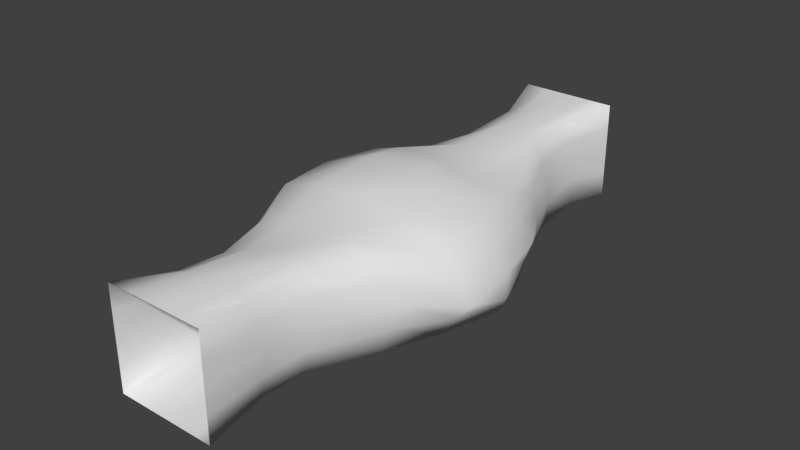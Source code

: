 # Source: CaveWide1.blend  (saved by Blender 2.79.0; exported with 4.5.12 LTS)
import bpy
from mathutils import Matrix  # noqa: F401  (used for matrix-valued properties, if any)

bpy.ops.wm.read_factory_settings(use_empty=True)
scene = bpy.context.scene
scene.name = 'Scene'

# ---- collections
col_collection_1 = bpy.data.collections.new('Collection 1'); scene.collection.children.link(col_collection_1)

# ---- world
world_world = bpy.data.worlds.new('World'); scene.world = world_world
world_world.color = (0.05088, 0.05088, 0.05088)
world_world.use_sun_shadow = False
world_world.sun_shadow_jitter_overblur = 0.0
world_world.cycles.sampling_method = 'MANUAL'

# ---- meshes
me_cube_004 = bpy.data.meshes.new('Cube.004')
me_cube_004.from_pydata([(-1.0, -1.0, 5.5), (-1.0, 1.0, 5.5), (-1.0, -1.0, -5.5), (-1.0, 1.0, -5.5), (1.0, -1.0, 5.5), (1.0, 1.0, 5.5), (1.0, -1.0, -5.5), (1.0, 1.0, -5.5), (1.0, -2.404e-07, -5.5), (1.0, 2.404e-07, 5.5), (9.992e-16, 1.0, -5.5), (-1.443e-15, 1.0, 5.5), (-1.0, 2.404e-07, 5.5), (-1.0, -2.404e-07, -5.5), (-0.7013, -0.8408, -4.437), (-0.7499, -0.8212, -2.931), (-0.8168, -0.9477, -1.991), (-2.048, -0.9072, -1.359), (-2.428, -1.016, -0.1743), (-2.117, -0.6606, 1.213), (-1.304, -1.114, 2.152), (-0.7839, -0.871, 3.269), (-0.6893, -0.6662, 4.473), (-0.7562, 0.8042, 4.416), (-0.7177, 0.7484, 3.509), (-1.105, 0.7419, 2.268), (-1.747, 0.7815, 1.102), (-1.83, 0.8042, -0.00672), (-1.765, 0.7156, -1.151), (-1.114, 0.6223, -2.054), (-0.8434, 0.636, -3.092), (-0.6821, 0.8051, -4.323), (0.899, -0.8383, 4.363), (0.9014, -0.8615, 3.448), (1.443, -0.8678, 2.197), (1.785, -0.9694, 1.013), (2.174, -0.879, -0.03679), (1.888, -0.8526, -1.068), (1.343, -0.9229, -2.122), (1.004, -0.8485, -3.29), (0.9246, -0.7943, -4.365), (0.6424, 0.8906, -4.367), (0.7511, 0.8353, -3.237), (1.163, 0.7532, -2.203), (1.456, 0.6965, -1.152), (1.858, 0.7942, 0.02102), (1.897, 0.6617, 1.118), (1.366, 0.8136, 2.267), (0.8144, 0.7766, 3.345), (0.8367, 0.8486, 4.374), (0.8373, 0.1334, -4.3), (1.018, 0.05828, -3.273), (1.553, -0.05746, -2.097), (2.117, 0.004653, -1.092), (2.412, 0.023, 0.08694), (2.389, -0.1931, 1.06), (1.68, 0.02484, 2.081), (1.045, -0.06508, 3.298), (1.094, 0.09119, 4.343), (0.04867, 1.008, -4.359), (-0.2209, 0.9366, -3.301), (-0.08171, 0.975, -2.06), (-0.03951, 1.022, -1.101), (0.5798, 1.311, -0.1839), (0.03418, 1.156, 1.16), (0.1026, 0.855, 2.304), (0.2278, 0.9826, 3.198), (0.2402, 1.113, 4.537), (-0.9029, 0.1119, 4.33), (-1.153, 0.04911, 3.275), (-1.602, 0.1477, 2.286), (-2.325, 0.07352, 1.078), (-2.078, 0.08293, 0.01656), (-2.009, 0.01228, -0.8988), (-1.481, 0.1613, -2.212), (-0.9234, -0.0937, -3.186), (-0.7703, -0.0416, -4.378), (0.3333, -1.0, -5.5), (-0.3333, -1.0, -5.5), (-0.3333, -1.0, 5.5), (0.3333, -1.0, 5.5), (0.4552, -1.026, -4.363), (-0.1131, -0.8956, -4.304), (0.4366, -0.9821, -3.275), (-0.1734, -0.9095, -3.199), (0.5782, -1.008, -2.238), (-0.248, -0.8931, -2.176), (0.8298, -1.004, -1.198), (-0.5035, -0.976, -1.216), (0.9628, -1.029, 0.05692), (-0.5799, -0.9385, -0.08033), (0.8289, -0.942, 1.2), (-0.6439, -0.8697, 1.149), (0.5361, -0.9909, 2.14), (-0.3997, -0.9872, 2.213), (0.3696, -0.9252, 3.27), (-0.2224, -0.9473, 3.365), (0.4133, -0.9575, 4.398), (-0.1568, -0.9304, 4.53), (0.5, 1.0, -5.5), (0.5, 1.0, 5.5), (0.3626, 0.9128, -4.379), (0.3802, 0.8973, -3.299), (0.5523, 0.8478, -2.16), (0.6302, 0.8179, -1.094), (0.9883, 1.124, -0.06373), (0.8994, 0.9634, 1.085), (0.7115, 0.959, 2.27), (0.516, 0.933, 3.265), (0.54, 0.9864, 4.434), (-0.5, 1.0, 5.5), (-0.5, 1.0, -5.5), (-0.3624, 0.887, -4.345), (-0.4881, 0.7954, -3.306), (-0.5738, 0.811, -2.113), (-0.9347, 0.9889, -1.107), (-0.7092, 1.244, -0.1334), (-0.89, 1.036, 1.135), (-0.5547, 0.8448, 2.336), (-0.2997, 0.8887, 3.313), (-0.3051, 1.01, 4.51), (-1.0, 0.5, 5.5), (-1.0, 0.5, -5.5), (-0.8214, 0.3736, 4.411), (-0.9681, 0.4099, 3.363), (-1.291, 0.4898, 2.313), (-2.022, 0.4309, 1.113), (-1.834, 0.4269, -0.02862), (-1.907, 0.3911, -1.025), (-1.296, 0.4164, -2.237), (-0.9339, 0.3088, -3.116), (-0.7731, 0.3849, -4.358), (-1.0, -0.5, -5.5), (-1.0, -0.5, 5.5), (-0.8103, -0.3175, 4.439), (-0.9938, -0.4779, 3.272), (-1.356, -0.4777, 2.235), (-1.986, -0.3029, 1.107), (-2.215, -0.4414, -0.0578), (-2.027, -0.4744, -1.074), (-1.168, -0.3522, -2.116), (-0.8636, -0.5317, -3.021), (-0.7576, -0.4452, -4.409), (1.0, 0.5, -5.5), (1.0, 0.5, 5.5), (0.7527, 0.4803, -4.341), (0.8595, 0.4498, -3.235), (1.343, 0.355, -2.175), (1.774, 0.3518, -1.138), (2.083, 0.3686, 0.08722), (2.107, 0.2629, 1.097), (1.463, 0.441, 2.177), (0.9434, 0.4405, 3.338), (0.9463, 0.4718, 4.354), (1.0, -0.5, -5.5), (1.0, -0.5, 5.5), (0.8875, -0.2939, -4.34), (1.016, -0.3676, -3.301), (1.481, -0.4753, -2.215), (1.964, -0.4175, -1.068), (2.428, -0.4646, 0.1258), (2.071, -0.5495, 1.02), (1.561, -0.4511, 2.095), (0.9016, -0.5077, 3.387), (0.9836, -0.4081, 4.339), (-0.6667, -1.0, -5.5), (-0.4386, -0.88, -4.384), (-0.461, -0.8644, -3.124), (-0.5615, -0.9476, -2.104), (-1.282, -0.9275, -1.235), (-1.645, -0.9649, -0.06732), (-1.314, -0.8472, 1.133), (-0.7635, -1.03, 2.175), (-0.4721, -0.9213, 3.297), (-0.4326, -0.7979, 4.467), (-0.6667, -1.0, 5.5), (1.443e-15, -1.0, -5.5), (-9.992e-16, -1.0, 5.5), (0.03098, -0.932, -4.366), (0.1582, -0.9361, -3.132), (0.07417, -0.964, -2.066), (0.07528, -0.9088, -1.086), (0.179, -1.01, 0.0113), (0.06447, -0.9275, 1.118), (0.1966, -0.9726, 2.188), (0.1025, -0.9761, 3.329), (0.1195, -0.9379, 4.453), (0.6667, -1.0, 5.5), (0.6667, -1.0, -5.5), (0.674, -0.8967, -4.36), (0.7604, -0.9303, -3.264), (0.8157, -0.9309, -2.149), (1.299, -0.8733, -1.168), (1.6, -0.9395, 0.007569), (1.386, -0.9226, 1.087), (0.9705, -0.9781, 2.228), (0.7126, -0.9163, 3.345), (0.6658, -0.9161, 4.368)], [], [(131, 122, 3, 31), (153, 144, 5, 49), (197, 187, 4, 32), (120, 110, 1, 23), (164, 155, 9, 58), (109, 100, 11, 67), (142, 132, 13, 76), (133, 134, 68, 12), (134, 135, 69, 68), (135, 136, 70, 69), (136, 137, 71, 70), (137, 138, 72, 71), (138, 139, 73, 72), (139, 140, 74, 73), (140, 141, 75, 74), (141, 142, 76, 75), (99, 101, 59, 10), (101, 102, 60, 59), (102, 103, 61, 60), (103, 104, 62, 61), (104, 105, 63, 62), (105, 106, 64, 63), (106, 107, 65, 64), (107, 108, 66, 65), (108, 109, 67, 66), (154, 156, 50, 8), (156, 157, 51, 50), (157, 158, 52, 51), (158, 159, 53, 52), (159, 160, 54, 53), (160, 161, 55, 54), (161, 162, 56, 55), (162, 163, 57, 56), (163, 164, 58, 57), (111, 112, 31, 3), (112, 113, 30, 31), (113, 114, 29, 30), (114, 115, 28, 29), (115, 116, 27, 28), (116, 117, 26, 27), (117, 118, 25, 26), (118, 119, 24, 25), (119, 120, 23, 24), (188, 189, 40, 6), (189, 190, 39, 40), (190, 191, 38, 39), (191, 192, 37, 38), (192, 193, 36, 37), (193, 194, 35, 36), (194, 195, 34, 35), (195, 196, 33, 34), (196, 197, 32, 33), (143, 145, 41, 7), (145, 146, 42, 41), (146, 147, 43, 42), (147, 148, 44, 43), (148, 149, 45, 44), (149, 150, 46, 45), (150, 151, 47, 46), (151, 152, 48, 47), (152, 153, 49, 48), (121, 123, 23, 1), (123, 124, 24, 23), (124, 125, 25, 24), (125, 126, 26, 25), (126, 127, 27, 26), (127, 128, 28, 27), (128, 129, 29, 28), (129, 130, 30, 29), (130, 131, 31, 30), (173, 174, 98, 96), (185, 186, 97, 95), (172, 173, 96, 94), (184, 185, 95, 93), (171, 172, 94, 92), (183, 184, 93, 91), (170, 171, 92, 90), (182, 183, 91, 89), (169, 170, 90, 88), (181, 182, 89, 87), (168, 169, 88, 86), (180, 181, 87, 85), (167, 168, 86, 84), (179, 180, 85, 83), (166, 167, 84, 82), (178, 179, 83, 81), (165, 166, 82, 78), (176, 178, 81, 77), (174, 175, 79, 98), (186, 177, 80, 97), (48, 49, 109, 108), (47, 48, 108, 107), (46, 47, 107, 106), (45, 46, 106, 105), (44, 45, 105, 104), (43, 44, 104, 103), (42, 43, 103, 102), (41, 42, 102, 101), (7, 41, 101, 99), (49, 5, 100, 109), (66, 67, 120, 119), (65, 66, 119, 118), (64, 65, 118, 117), (63, 64, 117, 116), (62, 63, 116, 115), (61, 62, 115, 114), (60, 61, 114, 113), (59, 60, 113, 112), (10, 59, 112, 111), (67, 11, 110, 120), (75, 76, 131, 130), (74, 75, 130, 129), (73, 74, 129, 128), (72, 73, 128, 127), (71, 72, 127, 126), (70, 71, 126, 125), (69, 70, 125, 124), (68, 69, 124, 123), (12, 68, 123, 121), (76, 13, 122, 131), (15, 14, 142, 141), (16, 15, 141, 140), (17, 16, 140, 139), (18, 17, 139, 138), (19, 18, 138, 137), (20, 19, 137, 136), (21, 20, 136, 135), (22, 21, 135, 134), (0, 22, 134, 133), (14, 2, 132, 142), (57, 58, 153, 152), (56, 57, 152, 151), (55, 56, 151, 150), (54, 55, 150, 149), (53, 54, 149, 148), (52, 53, 148, 147), (51, 52, 147, 146), (50, 51, 146, 145), (8, 50, 145, 143), (58, 9, 144, 153), (33, 32, 164, 163), (34, 33, 163, 162), (35, 34, 162, 161), (36, 35, 161, 160), (37, 36, 160, 159), (38, 37, 159, 158), (39, 38, 158, 157), (40, 39, 157, 156), (6, 40, 156, 154), (32, 4, 155, 164), (22, 0, 175, 174), (2, 14, 166, 165), (14, 15, 167, 166), (15, 16, 168, 167), (16, 17, 169, 168), (17, 18, 170, 169), (18, 19, 171, 170), (19, 20, 172, 171), (20, 21, 173, 172), (21, 22, 174, 173), (98, 79, 177, 186), (78, 82, 178, 176), (82, 84, 179, 178), (84, 86, 180, 179), (86, 88, 181, 180), (88, 90, 182, 181), (90, 92, 183, 182), (92, 94, 184, 183), (94, 96, 185, 184), (96, 98, 186, 185), (95, 97, 197, 196), (93, 95, 196, 195), (91, 93, 195, 194), (89, 91, 194, 193), (87, 89, 193, 192), (85, 87, 192, 191), (83, 85, 191, 190), (81, 83, 190, 189), (77, 81, 189, 188), (97, 80, 187, 197)])
me_cube_004.polygons.foreach_set('use_smooth', [True] * 180)
_uv = me_cube_004.uv_layers.new(name='UVMap')
_uv.uv.foreach_set('vector', [2.453, -0.8835, 2.978, -0.8542, 2.999, -0.657, 2.427, -0.6721, -1.428, 0.1448, -1.909, 0.1904, -1.942, -0.003603, -1.45, -0.02839, -1.506, 1.863, -1.979, 1.928, -1.999, 1.789, -1.517, 1.76, -1.526, -0.572, -1.958, -0.6057, -1.999, -0.799, -1.497, -0.8066, -1.41, 0.5335, -1.883, 0.5918, -1.893, 0.3918, -1.415, 0.3208, -1.477, -0.1743, -1.933, -0.2035, -1.939, -0.4058, -1.525, -0.3202, 2.506, -1.263, 2.983, -1.262, 2.975, -1.057, 2.477, -1.085, -1.967, -1.402, -1.507, -1.339, -1.448, -1.14, -1.963, -1.199, -1.507, -1.339, -0.9921, -1.46, -0.9377, -1.217, -1.448, -1.14, -0.9921, -1.46, -0.5277, -1.551, -0.4463, -1.283, -0.9377, -1.217, -0.5277, -1.551, 0.005518, -1.59, 0.05558, -1.416, -0.4463, -1.283, 0.005518, -1.59, 0.4816, -1.643, 0.4392, -1.431, 0.05558, -1.416, 0.4816, -1.643, 0.9066, -1.612, 0.8078, -1.425, 0.4392, -1.431, 0.9066, -1.612, 1.469, -1.467, 1.372, -1.217, 0.8078, -1.425, 1.469, -1.467, 1.898, -1.41, 1.914, -1.191, 1.372, -1.217, 1.898, -1.41, 2.506, -1.263, 2.477, -1.085, 1.914, -1.191, 2.902, -0.05446, 2.39, -0.1366, 2.397, -0.2965, 2.914, -0.2609, 2.39, -0.1366, 1.861, -0.1851, 1.89, -0.4841, 2.397, -0.2965, 1.861, -0.1851, 1.318, -0.1607, 1.294, -0.4534, 1.89, -0.4841, 1.318, -0.1607, 0.8704, -0.1598, 0.8781, -0.4419, 1.294, -0.4534, 0.8704, -0.1598, 0.455, -0.08581, 0.4973, -0.2457, 0.8781, -0.4419, 0.455, -0.08581, 0.03106, -0.105, 0.00374, -0.4402, 0.4973, -0.2457, 0.03106, -0.105, -0.4507, -0.1534, -0.4819, -0.4166, 0.00374, -0.4402, -0.4507, -0.1534, -0.9197, -0.1928, -0.8959, -0.334, -0.4819, -0.4166, -0.9197, -0.1928, -1.477, -0.1743, -1.525, -0.3202, -0.8959, -0.334, 2.755, 0.734, 2.283, 0.5572, 2.288, 0.3647, 2.795, 0.5312, 2.283, 0.5572, 1.825, 0.571, 1.809, 0.3797, 2.288, 0.3647, 1.825, 0.571, 1.323, 0.6559, 1.246, 0.4883, 1.809, 0.3797, 1.323, 0.6559, 0.82, 0.6955, 0.7921, 0.5267, 1.246, 0.4883, 0.82, 0.6955, 0.3547, 0.7131, 0.3762, 0.5491, 0.7921, 0.5267, 0.3547, 0.7131, 0.02481, 0.7513, 0.07033, 0.5948, 0.3762, 0.5491, 0.02481, 0.7513, -0.4181, 0.6475, -0.3609, 0.4608, 0.07033, 0.5948, -0.4181, 0.6475, -1.018, 0.5935, -0.953, 0.3972, -0.3609, 0.4608, -1.018, 0.5935, -1.41, 0.5335, -1.415, 0.3208, -0.953, 0.3972, 2.949, -0.4647, 2.414, -0.5072, 2.427, -0.6721, 2.999, -0.657, 2.414, -0.5072, 1.903, -0.6338, 1.806, -0.8359, 2.427, -0.6721, 1.903, -0.6338, 1.325, -0.6885, 1.293, -0.9479, 1.806, -0.8359, 1.325, -0.6885, 0.8717, -0.7995, 0.8689, -1.123, 1.293, -0.9479, 0.8717, -0.7995, 0.4953, -0.6987, 0.4536, -1.129, 0.8689, -1.123, 0.4953, -0.6987, 0.02593, -0.7919, 0.06114, -1.112, 0.4536, -1.129, 0.02593, -0.7919, -0.4931, -0.7047, -0.4472, -0.9488, 0.06114, -1.112, -0.4931, -0.7047, -0.9533, -0.5974, -1.047, -0.8167, -0.4472, -0.9488, -0.9533, -0.5974, -1.526, -0.572, -1.497, -0.8066, -1.047, -0.8167, 2.568, 1.126, 2.097, 1.201, 2.076, 1.09, 2.548, 0.989, 2.097, 1.201, 1.641, 1.264, 1.631, 1.157, 2.076, 1.09, 1.641, 1.264, 1.179, 1.329, 1.126, 1.115, 1.631, 1.157, 1.179, 1.329, 0.7395, 1.208, 0.6525, 0.9751, 1.126, 1.115, 0.7395, 1.208, 0.2344, 1.179, 0.2096, 0.9387, 0.6525, 0.9751, 0.2344, 1.179, -0.1948, 1.348, -0.1926, 1.177, 0.2096, 0.9387, -0.1948, 1.348, -0.6354, 1.603, -0.6575, 1.402, -0.1926, 1.177, -0.6354, 1.603, -1.082, 1.781, -1.139, 1.706, -0.6575, 1.402, -1.082, 1.781, -1.506, 1.863, -1.517, 1.76, -1.139, 1.706, 2.841, 0.3304, 2.331, 0.2032, 2.375, 0.0008803, 2.904, 0.1433, 2.331, 0.2032, 1.805, 0.1844, 1.81, -0.008583, 2.375, 0.0008803, 1.805, 0.1844, 1.29, 0.2928, 1.306, 0.1054, 1.81, -0.008583, 1.29, 0.2928, 0.8345, 0.3519, 0.8554, 0.1697, 1.306, 0.1054, 0.8345, 0.3519, 0.385, 0.3902, 0.4081, 0.228, 0.8554, 0.1697, 0.385, 0.3902, 0.04847, 0.4225, 0.03911, 0.2686, 0.4081, 0.228, 0.04847, 0.4225, -0.4028, 0.2746, -0.4182, 0.1155, 0.03911, 0.2686, -0.4028, 0.2746, -0.955, 0.1532, -0.9506, -0.02434, -0.4182, 0.1155, -0.955, 0.1532, -1.428, 0.1448, -1.45, -0.02839, -0.9506, -0.02434, -1.974, -0.9955, -1.485, -1.012, -1.497, -0.8066, -1.999, -0.799, -1.485, -1.012, -0.9752, -1.023, -1.047, -0.8167, -1.497, -0.8066, -0.9752, -1.023, -0.4694, -1.086, -0.4472, -0.9488, -1.047, -0.8167, -0.4694, -1.086, 0.05037, -1.268, 0.06114, -1.112, -0.4472, -0.9488, 0.05037, -1.268, 0.4604, -1.268, 0.4536, -1.129, 0.06114, -1.112, 0.4604, -1.268, 0.8388, -1.264, 0.8689, -1.123, 0.4536, -1.129, 0.8388, -1.264, 1.378, -1.075, 1.293, -0.9479, 0.8689, -1.123, 1.378, -1.075, 1.84, -1.005, 1.806, -0.8359, 1.293, -0.9479, 1.84, -1.005, 2.453, -0.8835, 2.427, -0.6721, 1.806, -0.8359, -0.9862, 2.274, -1.481, 2.345, -1.527, 2.22, -1.031, 2.174, -1.037, 2.036, -1.51, 2.099, -1.504, 1.972, -1.03, 1.919, -0.4952, 2.324, -0.9862, 2.274, -1.031, 2.174, -0.5358, 2.173, -0.5665, 1.921, -1.037, 2.036, -1.03, 1.919, -0.5697, 1.777, -0.01013, 2.48, -0.4952, 2.324, -0.5358, 2.173, -0.06848, 2.199, -0.1096, 1.9, -0.5665, 1.921, -0.5697, 1.777, -0.2004, 1.587, 0.522, 2.516, -0.01013, 2.48, -0.06848, 2.199, 0.4401, 2.074, 0.342, 1.766, -0.1096, 1.9, -0.2004, 1.587, 0.2636, 1.447, 0.9731, 2.27, 0.522, 2.516, 0.4401, 2.074, 0.903, 1.952, 0.8024, 1.725, 0.342, 1.766, 0.2636, 1.447, 0.788, 1.405, 1.271, 1.907, 0.9731, 2.27, 0.903, 1.952, 1.277, 1.771, 1.204, 1.646, 0.8024, 1.725, 0.788, 1.405, 1.234, 1.425, 1.683, 1.785, 1.271, 1.907, 1.277, 1.771, 1.691, 1.658, 1.637, 1.527, 1.204, 1.646, 1.234, 1.425, 1.673, 1.399, 2.2, 1.675, 1.683, 1.785, 1.691, 1.658, 2.141, 1.548, 2.155, 1.482, 1.637, 1.527, 1.673, 1.399, 2.12, 1.304, 2.679, 1.671, 2.2, 1.675, 2.141, 1.548, 2.651, 1.535, 2.623, 1.399, 2.155, 1.482, 2.12, 1.304, 2.595, 1.263, -1.481, 2.345, -1.915, 2.479, -1.927, 2.341, -1.527, 2.22, -1.51, 2.099, -1.943, 2.204, -1.96, 2.065, -1.504, 1.972, -0.9506, -0.02434, -1.45, -0.02839, -1.477, -0.1743, -0.9197, -0.1928, -0.4182, 0.1155, -0.9506, -0.02434, -0.9197, -0.1928, -0.4507, -0.1534, 0.03911, 0.2686, -0.4182, 0.1155, -0.4507, -0.1534, 0.03106, -0.105, 0.4081, 0.228, 0.03911, 0.2686, 0.03106, -0.105, 0.455, -0.08581, 0.8554, 0.1697, 0.4081, 0.228, 0.455, -0.08581, 0.8704, -0.1598, 1.306, 0.1054, 0.8554, 0.1697, 0.8704, -0.1598, 1.318, -0.1607, 1.81, -0.008583, 1.306, 0.1054, 1.318, -0.1607, 1.861, -0.1851, 2.375, 0.0008803, 1.81, -0.008583, 1.861, -0.1851, 2.39, -0.1366, 2.904, 0.1433, 2.375, 0.0008803, 2.39, -0.1366, 2.902, -0.05446, -1.45, -0.02839, -1.942, -0.003603, -1.933, -0.2035, -1.477, -0.1743, -0.8959, -0.334, -1.525, -0.3202, -1.526, -0.572, -0.9533, -0.5974, -0.4819, -0.4166, -0.8959, -0.334, -0.9533, -0.5974, -0.4931, -0.7047, 0.00374, -0.4402, -0.4819, -0.4166, -0.4931, -0.7047, 0.02593, -0.7919, 0.4973, -0.2457, 0.00374, -0.4402, 0.02593, -0.7919, 0.4953, -0.6987, 0.8781, -0.4419, 0.4973, -0.2457, 0.4953, -0.6987, 0.8717, -0.7995, 1.294, -0.4534, 0.8781, -0.4419, 0.8717, -0.7995, 1.325, -0.6885, 1.89, -0.4841, 1.294, -0.4534, 1.325, -0.6885, 1.903, -0.6338, 2.397, -0.2965, 1.89, -0.4841, 1.903, -0.6338, 2.414, -0.5072, 2.914, -0.2609, 2.397, -0.2965, 2.414, -0.5072, 2.949, -0.4647, -1.525, -0.3202, -1.939, -0.4058, -1.958, -0.6057, -1.526, -0.572, 1.914, -1.191, 2.477, -1.085, 2.453, -0.8835, 1.84, -1.005, 1.372, -1.217, 1.914, -1.191, 1.84, -1.005, 1.378, -1.075, 0.8078, -1.425, 1.372, -1.217, 1.378, -1.075, 0.8388, -1.264, 0.4392, -1.431, 0.8078, -1.425, 0.8388, -1.264, 0.4604, -1.268, 0.05558, -1.416, 0.4392, -1.431, 0.4604, -1.268, 0.05037, -1.268, -0.4463, -1.283, 0.05558, -1.416, 0.05037, -1.268, -0.4694, -1.086, -0.9377, -1.217, -0.4463, -1.283, -0.4694, -1.086, -0.9752, -1.023, -1.448, -1.14, -0.9377, -1.217, -0.9752, -1.023, -1.485, -1.012, -1.963, -1.199, -1.448, -1.14, -1.485, -1.012, -1.974, -0.9955, 2.477, -1.085, 2.975, -1.057, 2.978, -0.8542, 2.453, -0.8835, 1.904, -1.547, 2.535, -1.431, 2.506, -1.263, 1.898, -1.41, 1.581, -1.746, 1.904, -1.547, 1.898, -1.41, 1.469, -1.467, 1.028, -1.784, 1.581, -1.746, 1.469, -1.467, 0.9066, -1.612, 0.5377, -1.885, 1.028, -1.784, 0.9066, -1.612, 0.4816, -1.643, -0.03157, -1.744, 0.5377, -1.885, 0.4816, -1.643, 0.005518, -1.59, -0.5602, -1.817, -0.03157, -1.744, 0.005518, -1.59, -0.5277, -1.551, -1.042, -1.642, -0.5602, -1.817, -0.5277, -1.551, -0.9921, -1.46, -1.53, -1.496, -1.042, -1.642, -0.9921, -1.46, -1.507, -1.339, -1.979, -1.607, -1.53, -1.496, -1.507, -1.339, -1.967, -1.402, 2.535, -1.431, 2.996, -1.469, 2.983, -1.262, 2.506, -1.263, -0.953, 0.3972, -1.415, 0.3208, -1.428, 0.1448, -0.955, 0.1532, -0.3609, 0.4608, -0.953, 0.3972, -0.955, 0.1532, -0.4028, 0.2746, 0.07033, 0.5948, -0.3609, 0.4608, -0.4028, 0.2746, 0.04847, 0.4225, 0.3762, 0.5491, 0.07033, 0.5948, 0.04847, 0.4225, 0.385, 0.3902, 0.7921, 0.5267, 0.3762, 0.5491, 0.385, 0.3902, 0.8345, 0.3519, 1.246, 0.4883, 0.7921, 0.5267, 0.8345, 0.3519, 1.29, 0.2928, 1.809, 0.3797, 1.246, 0.4883, 1.29, 0.2928, 1.805, 0.1844, 2.288, 0.3647, 1.809, 0.3797, 1.805, 0.1844, 2.331, 0.2032, 2.795, 0.5312, 2.288, 0.3647, 2.331, 0.2032, 2.841, 0.3304, -1.415, 0.3208, -1.893, 0.3918, -1.909, 0.1904, -1.428, 0.1448, -1.054, 0.7357, -1.42, 0.7133, -1.41, 0.5335, -1.018, 0.5935, -0.5017, 0.8099, -1.054, 0.7357, -1.018, 0.5935, -0.4181, 0.6475, -0.02458, 0.9374, -0.5017, 0.8099, -0.4181, 0.6475, 0.02481, 0.7513, 0.4136, 0.8926, -0.02458, 0.9374, 0.02481, 0.7513, 0.3547, 0.7131, 0.8424, 0.8689, 0.4136, 0.8926, 0.3547, 0.7131, 0.82, 0.6955, 1.327, 0.8546, 0.8424, 0.8689, 0.82, 0.6955, 1.323, 0.6559, 1.825, 0.7757, 1.327, 0.8546, 1.323, 0.6559, 1.825, 0.571, 2.271, 0.7699, 1.825, 0.7757, 1.825, 0.571, 2.283, 0.5572, 2.718, 0.9374, 2.271, 0.7699, 2.283, 0.5572, 2.755, 0.734, -1.42, 0.7133, -1.877, 0.7929, -1.883, 0.5918, -1.41, 0.5335, -1.464, 2.465, -1.908, 2.618, -1.915, 2.479, -1.481, 2.345, 2.708, 1.808, 2.243, 1.78, 2.2, 1.675, 2.679, 1.671, 2.243, 1.78, 1.628, 1.92, 1.683, 1.785, 2.2, 1.675, 1.628, 1.92, 1.245, 2.02, 1.271, 1.907, 1.683, 1.785, 1.245, 2.02, 1.085, 2.573, 0.9731, 2.27, 1.271, 1.907, 1.085, 2.573, 0.6351, 2.828, 0.522, 2.516, 0.9731, 2.27, 0.6351, 2.828, 0.02507, 2.828, -0.01013, 2.48, 0.522, 2.516, 0.02507, 2.828, -0.4509, 2.55, -0.4952, 2.324, -0.01013, 2.48, -0.4509, 2.55, -0.955, 2.404, -0.9862, 2.274, -0.4952, 2.324, -0.955, 2.404, -1.464, 2.465, -1.481, 2.345, -0.9862, 2.274, -1.527, 2.22, -1.927, 2.341, -1.943, 2.204, -1.51, 2.099, 2.651, 1.535, 2.141, 1.548, 2.155, 1.482, 2.623, 1.399, 2.141, 1.548, 1.691, 1.658, 1.637, 1.527, 2.155, 1.482, 1.691, 1.658, 1.277, 1.771, 1.204, 1.646, 1.637, 1.527, 1.277, 1.771, 0.903, 1.952, 0.8024, 1.725, 1.204, 1.646, 0.903, 1.952, 0.4401, 2.074, 0.342, 1.766, 0.8024, 1.725, 0.4401, 2.074, -0.06848, 2.199, -0.1096, 1.9, 0.342, 1.766, -0.06848, 2.199, -0.5358, 2.173, -0.5665, 1.921, -0.1096, 1.9, -0.5358, 2.173, -1.031, 2.174, -1.037, 2.036, -0.5665, 1.921, -1.031, 2.174, -1.527, 2.22, -1.51, 2.099, -1.037, 2.036, -1.03, 1.919, -1.504, 1.972, -1.506, 1.863, -1.082, 1.781, -0.5697, 1.777, -1.03, 1.919, -1.082, 1.781, -0.6354, 1.603, -0.2004, 1.587, -0.5697, 1.777, -0.6354, 1.603, -0.1948, 1.348, 0.2636, 1.447, -0.2004, 1.587, -0.1948, 1.348, 0.2344, 1.179, 0.788, 1.405, 0.2636, 1.447, 0.2344, 1.179, 0.7395, 1.208, 1.234, 1.425, 0.788, 1.405, 0.7395, 1.208, 1.179, 1.329, 1.673, 1.399, 1.234, 1.425, 1.179, 1.329, 1.641, 1.264, 2.12, 1.304, 1.673, 1.399, 1.641, 1.264, 2.097, 1.201, 2.595, 1.263, 2.12, 1.304, 2.097, 1.201, 2.568, 1.126, -1.504, 1.972, -1.96, 2.065, -1.979, 1.928, -1.506, 1.863])
me_cube_004.use_remesh_preserve_volume = False
me_cube_004.use_remesh_preserve_attributes = False
me_cube_004.use_mirror_vertex_groups = False
me_cube_004.update()

# ---- objects
ob_cube_002 = bpy.data.objects.new('Cube.002', me_cube_004)

# ---- transforms, parenting, visibility, modifiers, constraints
ob_cube_002.location = (0.0, 0.0, 1.0)
ob_cube_002.rotation_euler = (1.571, 2.22e-16, 2.22e-16)
ob_cube_002.lineart.crease_threshold = 0.0

# ---- collection membership
col_collection_1.objects.link(ob_cube_002)

# ---- scene / render settings (as saved in the file)
scene.frame_start = 1; scene.frame_end = 250; scene.frame_set(1)
scene.render.engine = 'BLENDER_EEVEE_NEXT'
scene.render.resolution_percentage = 50
scene.render.dither_intensity = 0.0
scene.cycles.use_denoising = False
scene.cycles.samples = 128
scene.cycles.sampling_pattern = 'TABULATED_SOBOL'
scene.cycles.use_adaptive_sampling = False
scene.cycles.use_light_tree = False
scene.cycles.blur_glossy = 0.0
scene.cycles.sample_clamp_indirect = 0.0
scene.view_settings.view_transform = 'Standard'
bpy.context.view_layer.update()

# ---- added for rendering (the .blend has no active camera and no usable light): camera, sun
cam_auto = bpy.data.cameras.new('AutoCamera')
cam_auto.lens = 50.0
cam_auto.sensor_width = 36.0
cam_auto.clip_end = 1000.0
ob_auto_camera = bpy.data.objects.new('AutoCamera', cam_auto)
scene.collection.objects.link(ob_auto_camera)
ob_auto_camera.location = (11.3494, -13.6191, 10.1783)
ob_auto_camera.rotation_euler = (1.09748, -7.21219e-08, 0.694738)
scene.camera = ob_auto_camera
light_auto_sun = bpy.data.lights.new('AutoSun', 'SUN')
light_auto_sun.energy = 3.0
light_auto_sun.angle = 0.0523599
ob_auto_sun = bpy.data.objects.new('AutoSun', light_auto_sun)
scene.collection.objects.link(ob_auto_sun)
ob_auto_sun.rotation_euler = (0.872665, 0.174533, 0.523599)
bpy.context.view_layer.update()
